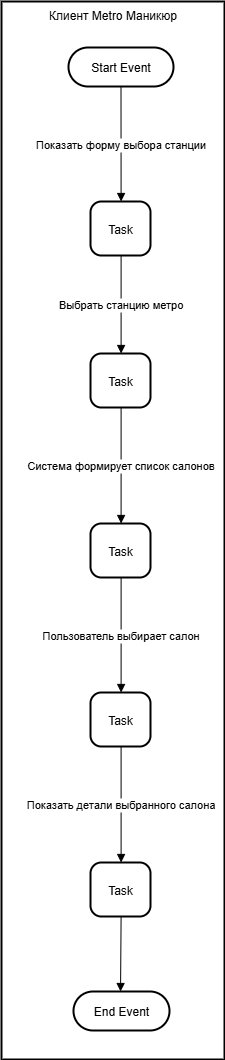

The diagram above was exported from draw.io. Its source (the exported page's mxGraphModel, read from the mxfile embedded in the PNG):
<mxGraphModel dx="1185" dy="769" grid="1" gridSize="10" guides="1" tooltips="1" connect="1" arrows="1" fold="1" page="1" pageScale="1" pageWidth="827" pageHeight="1169" math="0" shadow="0">
  <root>
    <mxCell id="0" />
    <mxCell id="1" parent="0" />
    <mxCell id="2" value="Клиент Metro Маникюр" style="whiteSpace=wrap;strokeWidth=2;verticalAlign=top;" parent="1" vertex="1">
      <mxGeometry x="8" y="8" width="223" height="1058" as="geometry" />
    </mxCell>
    <mxCell id="3" value="Start Event" style="rounded=1;whiteSpace=wrap;arcSize=50;strokeWidth=2;" parent="2" vertex="1">
      <mxGeometry x="67" y="46" width="105" height="39" as="geometry" />
    </mxCell>
    <mxCell id="4" value="Task" style="rounded=1;arcSize=20;strokeWidth=2" parent="2" vertex="1">
      <mxGeometry x="89" y="200" width="60" height="54" as="geometry" />
    </mxCell>
    <mxCell id="5" value="Task" style="rounded=1;arcSize=20;strokeWidth=2" parent="2" vertex="1">
      <mxGeometry x="89" y="352" width="60" height="54" as="geometry" />
    </mxCell>
    <mxCell id="6" value="Task" style="rounded=1;arcSize=20;strokeWidth=2" parent="2" vertex="1">
      <mxGeometry x="89" y="522" width="60" height="54" as="geometry" />
    </mxCell>
    <mxCell id="7" value="Task" style="rounded=1;arcSize=20;strokeWidth=2" parent="2" vertex="1">
      <mxGeometry x="89" y="691" width="60" height="54" as="geometry" />
    </mxCell>
    <mxCell id="8" value="Task" style="rounded=1;arcSize=20;strokeWidth=2" parent="2" vertex="1">
      <mxGeometry x="89" y="861" width="60" height="54" as="geometry" />
    </mxCell>
    <mxCell id="9" value="End Event" style="rounded=1;whiteSpace=wrap;arcSize=50;strokeWidth=2;" parent="2" vertex="1">
      <mxGeometry x="72" y="990" width="96" height="39" as="geometry" />
    </mxCell>
    <mxCell id="10" value="Показать форму выбора станции" style="curved=1;startArrow=none;endArrow=block;exitX=0.5;exitY=0.99;entryX=0.51;entryY=0;" parent="2" source="3" target="4" edge="1">
      <mxGeometry relative="1" as="geometry">
        <Array as="points" />
      </mxGeometry>
    </mxCell>
    <mxCell id="11" value="Выбрать станцию метро" style="curved=1;startArrow=none;endArrow=block;exitX=0.51;exitY=1;entryX=0.51;entryY=0;" parent="2" source="4" target="5" edge="1">
      <mxGeometry relative="1" as="geometry">
        <Array as="points" />
      </mxGeometry>
    </mxCell>
    <mxCell id="12" value="Система формирует список салонов" style="curved=1;startArrow=none;endArrow=block;exitX=0.51;exitY=1;entryX=0.51;entryY=-0.01;" parent="2" source="5" target="6" edge="1">
      <mxGeometry relative="1" as="geometry">
        <Array as="points" />
      </mxGeometry>
    </mxCell>
    <mxCell id="13" value="Пользователь выбирает салон" style="curved=1;startArrow=none;endArrow=block;exitX=0.51;exitY=0.99;entryX=0.51;entryY=0.01;" parent="2" source="6" target="7" edge="1">
      <mxGeometry relative="1" as="geometry">
        <Array as="points" />
      </mxGeometry>
    </mxCell>
    <mxCell id="14" value="Показать детали выбранного салона" style="curved=1;startArrow=none;endArrow=block;exitX=0.51;exitY=1.01;entryX=0.51;entryY=0;" parent="2" source="7" target="8" edge="1">
      <mxGeometry relative="1" as="geometry">
        <Array as="points" />
      </mxGeometry>
    </mxCell>
    <mxCell id="15" value="" style="curved=1;startArrow=none;endArrow=block;exitX=0.51;exitY=1;entryX=0.49;entryY=0;" parent="2" source="8" target="9" edge="1">
      <mxGeometry relative="1" as="geometry">
        <Array as="points" />
      </mxGeometry>
    </mxCell>
  </root>
</mxGraphModel>